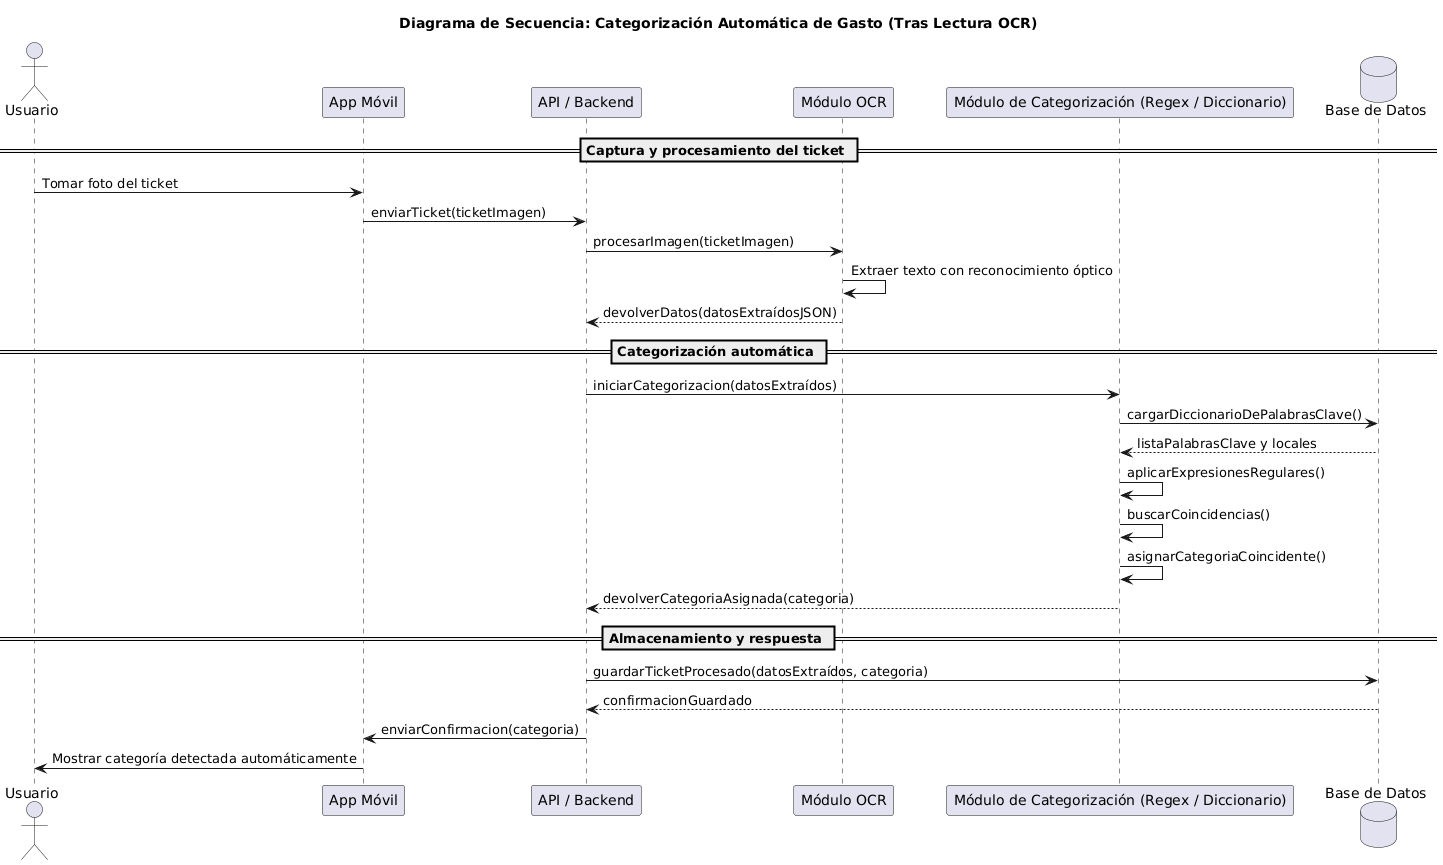

The diagram above was rendered by PlantUML. Its source (embedded in the PNG):
@startuml
title Diagrama de Secuencia: Categorización Automática de Gasto (Tras Lectura OCR)

actor Usuario
participant "App Móvil" as App
participant "API / Backend" as Backend
participant "Módulo OCR" as OCR
participant "Módulo de Categorización (Regex / Diccionario)" as Categorizador
database "Base de Datos" as DB

== Captura y procesamiento del ticket ==
Usuario -> App: Tomar foto del ticket
App -> Backend: enviarTicket(ticketImagen)
Backend -> OCR: procesarImagen(ticketImagen)
OCR -> OCR: Extraer texto con reconocimiento óptico
OCR --> Backend: devolverDatos(datosExtraídosJSON)

== Categorización automática ==
Backend -> Categorizador: iniciarCategorizacion(datosExtraídos)
Categorizador -> DB: cargarDiccionarioDePalabrasClave()
DB --> Categorizador: listaPalabrasClave y locales
Categorizador -> Categorizador: aplicarExpresionesRegulares()
Categorizador -> Categorizador: buscarCoincidencias()
Categorizador -> Categorizador: asignarCategoriaCoincidente()
Categorizador --> Backend: devolverCategoriaAsignada(categoria)

== Almacenamiento y respuesta ==
Backend -> DB: guardarTicketProcesado(datosExtraídos, categoria)
DB --> Backend: confirmacionGuardado
Backend -> App: enviarConfirmacion(categoria)
App -> Usuario: Mostrar categoría detectada automáticamente
@enduml